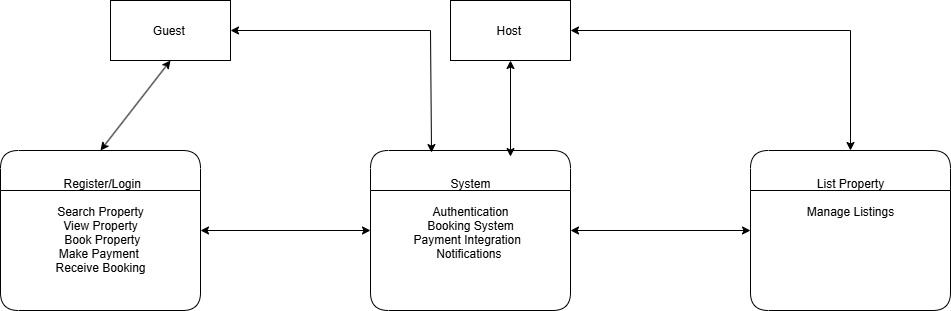

The diagram above was exported from draw.io. Its source (the exported page's mxGraphModel, read from the mxfile embedded in the PNG):
<mxGraphModel dx="1426" dy="743" grid="1" gridSize="10" guides="1" tooltips="1" connect="1" arrows="1" fold="1" page="1" pageScale="1" pageWidth="850" pageHeight="1100" math="0" shadow="0">
  <root>
    <mxCell id="0" />
    <mxCell id="1" parent="0" />
    <mxCell id="2" value=" Register/Login&#10;&#10;Search Property&#10;View Property&#10; Book Property&#10;Make Payment &#10;Receive Booking" style="shape=swimlane;rounded=1;labelPosition=center;verticalLabelPosition=middle;align=center;verticalAlign=top;spacingTop=19;" parent="1" vertex="1">
      <mxGeometry x="90" y="160" width="200" height="160" as="geometry" />
    </mxCell>
    <mxCell id="3" value="System&#10; &#10;Authentication&#10;Booking System&#10;Payment Integration  &#10;Notifications " style="shape=swimlane;rounded=1;verticalAlign=top;spacingTop=19;" parent="1" vertex="1">
      <mxGeometry x="460" y="160" width="200" height="160" as="geometry" />
    </mxCell>
    <mxCell id="4" value="List Property&#10;&#10; Manage Listings " style="shape=swimlane;rounded=1;verticalAlign=top;spacingTop=19;" parent="1" vertex="1">
      <mxGeometry x="840" y="160" width="200" height="160" as="geometry" />
    </mxCell>
    <mxCell id="BwUDBio5sd_T8U2jNdcP-7" value="" style="endArrow=classic;startArrow=classic;html=1;rounded=0;entryX=0;entryY=0.5;entryDx=0;entryDy=0;exitX=1;exitY=0.5;exitDx=0;exitDy=0;" edge="1" parent="1" source="3" target="4">
      <mxGeometry width="50" height="50" relative="1" as="geometry">
        <mxPoint x="660" y="250" as="sourcePoint" />
        <mxPoint x="750" y="90" as="targetPoint" />
      </mxGeometry>
    </mxCell>
    <mxCell id="BwUDBio5sd_T8U2jNdcP-8" value="" style="endArrow=classic;startArrow=classic;html=1;rounded=0;exitX=1;exitY=0.5;exitDx=0;exitDy=0;" edge="1" parent="1" source="2">
      <mxGeometry width="50" height="50" relative="1" as="geometry">
        <mxPoint x="290" y="260" as="sourcePoint" />
        <mxPoint x="460" y="240" as="targetPoint" />
      </mxGeometry>
    </mxCell>
    <mxCell id="BwUDBio5sd_T8U2jNdcP-9" value="" style="rounded=0;whiteSpace=wrap;html=1;" vertex="1" parent="1">
      <mxGeometry x="200" y="10" width="120" height="60" as="geometry" />
    </mxCell>
    <mxCell id="BwUDBio5sd_T8U2jNdcP-10" value="" style="rounded=0;whiteSpace=wrap;html=1;" vertex="1" parent="1">
      <mxGeometry x="540" y="10" width="120" height="60" as="geometry" />
    </mxCell>
    <mxCell id="BwUDBio5sd_T8U2jNdcP-11" value="Guest&amp;nbsp;" style="text;html=1;align=center;verticalAlign=middle;whiteSpace=wrap;rounded=0;" vertex="1" parent="1">
      <mxGeometry x="230" y="25" width="60" height="30" as="geometry" />
    </mxCell>
    <mxCell id="BwUDBio5sd_T8U2jNdcP-12" value="Host&amp;nbsp;" style="text;html=1;align=center;verticalAlign=middle;whiteSpace=wrap;rounded=0;" vertex="1" parent="1">
      <mxGeometry x="570" y="25" width="60" height="30" as="geometry" />
    </mxCell>
    <mxCell id="BwUDBio5sd_T8U2jNdcP-13" value="" style="endArrow=classic;startArrow=classic;html=1;rounded=0;entryX=0.5;entryY=1;entryDx=0;entryDy=0;exitX=0.5;exitY=0;exitDx=0;exitDy=0;" edge="1" parent="1" source="2" target="BwUDBio5sd_T8U2jNdcP-9">
      <mxGeometry width="50" height="50" relative="1" as="geometry">
        <mxPoint x="700" y="140" as="sourcePoint" />
        <mxPoint x="750" y="90" as="targetPoint" />
        <Array as="points" />
      </mxGeometry>
    </mxCell>
    <mxCell id="BwUDBio5sd_T8U2jNdcP-14" value="" style="endArrow=classic;startArrow=classic;html=1;rounded=0;exitX=0.305;exitY=0.013;exitDx=0;exitDy=0;entryX=1;entryY=0.5;entryDx=0;entryDy=0;exitPerimeter=0;" edge="1" parent="1" source="3" target="BwUDBio5sd_T8U2jNdcP-9">
      <mxGeometry width="50" height="50" relative="1" as="geometry">
        <mxPoint x="700" y="140" as="sourcePoint" />
        <mxPoint x="750" y="90" as="targetPoint" />
        <Array as="points">
          <mxPoint x="520" y="40" />
        </Array>
      </mxGeometry>
    </mxCell>
    <mxCell id="BwUDBio5sd_T8U2jNdcP-15" value="" style="endArrow=classic;startArrow=classic;html=1;rounded=0;entryX=0.5;entryY=1;entryDx=0;entryDy=0;exitX=0.7;exitY=0.038;exitDx=0;exitDy=0;exitPerimeter=0;" edge="1" parent="1" source="3" target="BwUDBio5sd_T8U2jNdcP-10">
      <mxGeometry width="50" height="50" relative="1" as="geometry">
        <mxPoint x="700" y="140" as="sourcePoint" />
        <mxPoint x="750" y="90" as="targetPoint" />
      </mxGeometry>
    </mxCell>
    <mxCell id="BwUDBio5sd_T8U2jNdcP-16" value="" style="endArrow=classic;startArrow=classic;html=1;rounded=0;entryX=0.5;entryY=0;entryDx=0;entryDy=0;exitX=1;exitY=0.5;exitDx=0;exitDy=0;" edge="1" parent="1" source="BwUDBio5sd_T8U2jNdcP-10" target="4">
      <mxGeometry width="50" height="50" relative="1" as="geometry">
        <mxPoint x="700" y="140" as="sourcePoint" />
        <mxPoint x="750" y="90" as="targetPoint" />
        <Array as="points">
          <mxPoint x="940" y="40" />
        </Array>
      </mxGeometry>
    </mxCell>
  </root>
</mxGraphModel>